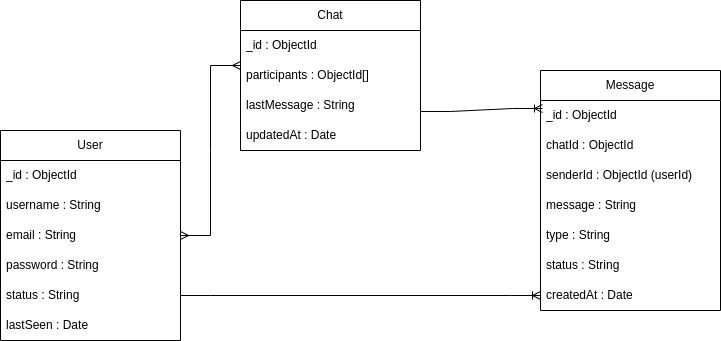

The diagram above was exported from draw.io. Its source (the exported page's mxGraphModel, read from the mxfile embedded in the PNG):
<mxGraphModel dx="1034" dy="584" grid="1" gridSize="10" guides="1" tooltips="1" connect="1" arrows="1" fold="1" page="1" pageScale="1" pageWidth="850" pageHeight="1100" math="0" shadow="0">
  <root>
    <mxCell id="0" />
    <mxCell id="1" parent="0" />
    <mxCell id="iuX-7Xi1FGQrxvxCME2k-2" parent="1" style="swimlane;fontStyle=0;childLayout=stackLayout;horizontal=1;startSize=30;horizontalStack=0;resizeParent=1;resizeParentMax=0;resizeLast=0;collapsible=1;marginBottom=0;whiteSpace=wrap;html=1;" value="User" vertex="1">
      <mxGeometry height="210" width="180" x="40" y="240" as="geometry" />
    </mxCell>
    <mxCell id="iuX-7Xi1FGQrxvxCME2k-3" parent="iuX-7Xi1FGQrxvxCME2k-2" style="text;strokeColor=none;fillColor=none;align=left;verticalAlign=middle;spacingLeft=4;spacingRight=4;overflow=hidden;points=[[0,0.5],[1,0.5]];portConstraint=eastwest;rotatable=0;whiteSpace=wrap;html=1;" value="_id : ObjectId" vertex="1">
      <mxGeometry height="30" width="180" y="30" as="geometry" />
    </mxCell>
    <mxCell id="iuX-7Xi1FGQrxvxCME2k-4" parent="iuX-7Xi1FGQrxvxCME2k-2" style="text;strokeColor=none;fillColor=none;align=left;verticalAlign=middle;spacingLeft=4;spacingRight=4;overflow=hidden;points=[[0,0.5],[1,0.5]];portConstraint=eastwest;rotatable=0;whiteSpace=wrap;html=1;" value="username : String" vertex="1">
      <mxGeometry height="30" width="180" y="60" as="geometry" />
    </mxCell>
    <mxCell id="iuX-7Xi1FGQrxvxCME2k-5" parent="iuX-7Xi1FGQrxvxCME2k-2" style="text;strokeColor=none;fillColor=none;align=left;verticalAlign=middle;spacingLeft=4;spacingRight=4;overflow=hidden;points=[[0,0.5],[1,0.5]];portConstraint=eastwest;rotatable=0;whiteSpace=wrap;html=1;" value="email : String" vertex="1">
      <mxGeometry height="30" width="180" y="90" as="geometry" />
    </mxCell>
    <mxCell id="iuX-7Xi1FGQrxvxCME2k-7" parent="iuX-7Xi1FGQrxvxCME2k-2" style="text;strokeColor=none;fillColor=none;align=left;verticalAlign=middle;spacingLeft=4;spacingRight=4;overflow=hidden;points=[[0,0.5],[1,0.5]];portConstraint=eastwest;rotatable=0;whiteSpace=wrap;html=1;" value="password : String" vertex="1">
      <mxGeometry height="30" width="180" y="120" as="geometry" />
    </mxCell>
    <mxCell id="iuX-7Xi1FGQrxvxCME2k-8" parent="iuX-7Xi1FGQrxvxCME2k-2" style="text;strokeColor=none;fillColor=none;align=left;verticalAlign=middle;spacingLeft=4;spacingRight=4;overflow=hidden;points=[[0,0.5],[1,0.5]];portConstraint=eastwest;rotatable=0;whiteSpace=wrap;html=1;" value="status : String" vertex="1">
      <mxGeometry height="30" width="180" y="150" as="geometry" />
    </mxCell>
    <mxCell id="iuX-7Xi1FGQrxvxCME2k-9" parent="iuX-7Xi1FGQrxvxCME2k-2" style="text;strokeColor=none;fillColor=none;align=left;verticalAlign=middle;spacingLeft=4;spacingRight=4;overflow=hidden;points=[[0,0.5],[1,0.5]];portConstraint=eastwest;rotatable=0;whiteSpace=wrap;html=1;" value="lastSeen : Date" vertex="1">
      <mxGeometry height="30" width="180" y="180" as="geometry" />
    </mxCell>
    <mxCell id="iuX-7Xi1FGQrxvxCME2k-10" parent="1" style="swimlane;fontStyle=0;childLayout=stackLayout;horizontal=1;startSize=30;horizontalStack=0;resizeParent=1;resizeParentMax=0;resizeLast=0;collapsible=1;marginBottom=0;whiteSpace=wrap;html=1;" value="Chat" vertex="1">
      <mxGeometry height="150" width="180" x="280" y="110" as="geometry" />
    </mxCell>
    <mxCell id="iuX-7Xi1FGQrxvxCME2k-11" parent="iuX-7Xi1FGQrxvxCME2k-10" style="text;strokeColor=none;fillColor=none;align=left;verticalAlign=middle;spacingLeft=4;spacingRight=4;overflow=hidden;points=[[0,0.5],[1,0.5]];portConstraint=eastwest;rotatable=0;whiteSpace=wrap;html=1;" value="_id : ObjectId" vertex="1">
      <mxGeometry height="30" width="180" y="30" as="geometry" />
    </mxCell>
    <mxCell id="iuX-7Xi1FGQrxvxCME2k-12" parent="iuX-7Xi1FGQrxvxCME2k-10" style="text;strokeColor=none;fillColor=none;align=left;verticalAlign=middle;spacingLeft=4;spacingRight=4;overflow=hidden;points=[[0,0.5],[1,0.5]];portConstraint=eastwest;rotatable=0;whiteSpace=wrap;html=1;" value="participants : ObjectId[]" vertex="1">
      <mxGeometry height="30" width="180" y="60" as="geometry" />
    </mxCell>
    <mxCell id="iuX-7Xi1FGQrxvxCME2k-13" parent="iuX-7Xi1FGQrxvxCME2k-10" style="text;strokeColor=none;fillColor=none;align=left;verticalAlign=middle;spacingLeft=4;spacingRight=4;overflow=hidden;points=[[0,0.5],[1,0.5]];portConstraint=eastwest;rotatable=0;whiteSpace=wrap;html=1;" value="lastMessage : String" vertex="1">
      <mxGeometry height="30" width="180" y="90" as="geometry" />
    </mxCell>
    <mxCell id="iuX-7Xi1FGQrxvxCME2k-14" parent="iuX-7Xi1FGQrxvxCME2k-10" style="text;strokeColor=none;fillColor=none;align=left;verticalAlign=middle;spacingLeft=4;spacingRight=4;overflow=hidden;points=[[0,0.5],[1,0.5]];portConstraint=eastwest;rotatable=0;whiteSpace=wrap;html=1;" value="updatedAt : Date" vertex="1">
      <mxGeometry height="30" width="180" y="120" as="geometry" />
    </mxCell>
    <mxCell id="iuX-7Xi1FGQrxvxCME2k-17" parent="1" style="swimlane;fontStyle=0;childLayout=stackLayout;horizontal=1;startSize=30;horizontalStack=0;resizeParent=1;resizeParentMax=0;resizeLast=0;collapsible=1;marginBottom=0;whiteSpace=wrap;html=1;" value="Message" vertex="1">
      <mxGeometry height="240" width="180" x="580" y="180" as="geometry" />
    </mxCell>
    <mxCell id="iuX-7Xi1FGQrxvxCME2k-18" parent="iuX-7Xi1FGQrxvxCME2k-17" style="text;strokeColor=none;fillColor=none;align=left;verticalAlign=middle;spacingLeft=4;spacingRight=4;overflow=hidden;points=[[0,0.5],[1,0.5]];portConstraint=eastwest;rotatable=0;whiteSpace=wrap;html=1;" value="_id : ObjectId" vertex="1">
      <mxGeometry height="30" width="180" y="30" as="geometry" />
    </mxCell>
    <mxCell id="iuX-7Xi1FGQrxvxCME2k-19" parent="iuX-7Xi1FGQrxvxCME2k-17" style="text;strokeColor=none;fillColor=none;align=left;verticalAlign=middle;spacingLeft=4;spacingRight=4;overflow=hidden;points=[[0,0.5],[1,0.5]];portConstraint=eastwest;rotatable=0;whiteSpace=wrap;html=1;" value="chatId : ObjectId" vertex="1">
      <mxGeometry height="30" width="180" y="60" as="geometry" />
    </mxCell>
    <mxCell id="iuX-7Xi1FGQrxvxCME2k-20" parent="iuX-7Xi1FGQrxvxCME2k-17" style="text;strokeColor=none;fillColor=none;align=left;verticalAlign=middle;spacingLeft=4;spacingRight=4;overflow=hidden;points=[[0,0.5],[1,0.5]];portConstraint=eastwest;rotatable=0;whiteSpace=wrap;html=1;" value="senderId : ObjectId (userId)" vertex="1">
      <mxGeometry height="30" width="180" y="90" as="geometry" />
    </mxCell>
    <mxCell id="iuX-7Xi1FGQrxvxCME2k-21" parent="iuX-7Xi1FGQrxvxCME2k-17" style="text;strokeColor=none;fillColor=none;align=left;verticalAlign=middle;spacingLeft=4;spacingRight=4;overflow=hidden;points=[[0,0.5],[1,0.5]];portConstraint=eastwest;rotatable=0;whiteSpace=wrap;html=1;" value="message : String" vertex="1">
      <mxGeometry height="30" width="180" y="120" as="geometry" />
    </mxCell>
    <mxCell id="iuX-7Xi1FGQrxvxCME2k-22" parent="iuX-7Xi1FGQrxvxCME2k-17" style="text;strokeColor=none;fillColor=none;align=left;verticalAlign=middle;spacingLeft=4;spacingRight=4;overflow=hidden;points=[[0,0.5],[1,0.5]];portConstraint=eastwest;rotatable=0;whiteSpace=wrap;html=1;" value="type : String" vertex="1">
      <mxGeometry height="30" width="180" y="150" as="geometry" />
    </mxCell>
    <mxCell id="iuX-7Xi1FGQrxvxCME2k-23" parent="iuX-7Xi1FGQrxvxCME2k-17" style="text;strokeColor=none;fillColor=none;align=left;verticalAlign=middle;spacingLeft=4;spacingRight=4;overflow=hidden;points=[[0,0.5],[1,0.5]];portConstraint=eastwest;rotatable=0;whiteSpace=wrap;html=1;" value="status : String&lt;span style=&quot;white-space: pre;&quot;&gt;&#09;&lt;/span&gt;" vertex="1">
      <mxGeometry height="30" width="180" y="180" as="geometry" />
    </mxCell>
    <mxCell id="iuX-7Xi1FGQrxvxCME2k-24" parent="iuX-7Xi1FGQrxvxCME2k-17" style="text;strokeColor=none;fillColor=none;align=left;verticalAlign=middle;spacingLeft=4;spacingRight=4;overflow=hidden;points=[[0,0.5],[1,0.5]];portConstraint=eastwest;rotatable=0;whiteSpace=wrap;html=1;" value="createdAt : Date" vertex="1">
      <mxGeometry height="30" width="180" y="210" as="geometry" />
    </mxCell>
    <mxCell id="iuX-7Xi1FGQrxvxCME2k-30" edge="1" parent="1" source="iuX-7Xi1FGQrxvxCME2k-5" style="edgeStyle=entityRelationEdgeStyle;fontSize=12;html=1;endArrow=ERmany;startArrow=ERmany;rounded=0;exitX=1;exitY=0.5;exitDx=0;exitDy=0;" value="">
      <mxGeometry height="100" relative="1" width="100" as="geometry">
        <mxPoint x="199.99999999999994" y="230" as="sourcePoint" />
        <mxPoint x="280" y="175" as="targetPoint" />
      </mxGeometry>
    </mxCell>
    <mxCell id="iuX-7Xi1FGQrxvxCME2k-31" edge="1" parent="1" style="edgeStyle=entityRelationEdgeStyle;fontSize=12;html=1;endArrow=ERoneToMany;rounded=0;exitX=1.011;exitY=0.033;exitDx=0;exitDy=0;exitPerimeter=0;entryX=0.011;entryY=0.267;entryDx=0;entryDy=0;entryPerimeter=0;" target="iuX-7Xi1FGQrxvxCME2k-18" value="">
      <mxGeometry height="100" relative="1" width="100" as="geometry">
        <mxPoint x="460" y="220.99" as="sourcePoint" />
        <mxPoint x="549" y="220" as="targetPoint" />
      </mxGeometry>
    </mxCell>
    <mxCell id="iuX-7Xi1FGQrxvxCME2k-34" edge="1" parent="1" source="iuX-7Xi1FGQrxvxCME2k-8" style="edgeStyle=entityRelationEdgeStyle;fontSize=12;html=1;endArrow=ERoneToMany;rounded=0;exitX=1;exitY=0.5;exitDx=0;exitDy=0;entryX=0;entryY=0.5;entryDx=0;entryDy=0;" target="iuX-7Xi1FGQrxvxCME2k-24" value="">
      <mxGeometry height="100" relative="1" width="100" as="geometry">
        <mxPoint x="660" y="420" as="sourcePoint" />
        <mxPoint x="820" y="60" as="targetPoint" />
      </mxGeometry>
    </mxCell>
  </root>
</mxGraphModel>